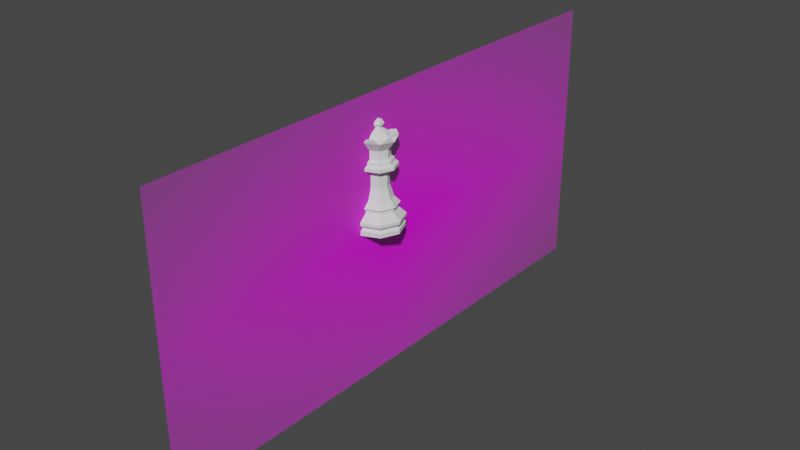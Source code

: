 # Source: Queen.blend  (saved by Blender 3.0.42; exported with 4.5.12 LTS)
import bpy
from mathutils import Matrix  # noqa: F401  (used for matrix-valued properties, if any)

bpy.ops.wm.read_factory_settings(use_empty=True)
scene = bpy.context.scene
scene.name = 'Scene'

# ---- collections
col_collection = bpy.data.collections.new('Collection'); scene.collection.children.link(col_collection)

# ---- images (referenced by path relative to the original .blend; pixels are not part of the script)
import os
ASSET_DIR = os.environ.get("B2B_ASSET_DIR", "")  # directory of the original .blend (textures are referenced by path, not embedded)
HERE = os.path.dirname(os.path.abspath(__file__))  # packed textures are extracted next to this script under _unpacked/

def load_image(name, relpath, width, height, colorspace="sRGB"):
    """Load a texture the original file referenced (path relative to the .blend, or extracted next to this script)."""
    p = next((c for c in (os.path.join(HERE, relpath), os.path.join(ASSET_DIR, relpath)) if relpath and os.path.exists(c)), "")
    if p:
        img = bpy.data.images.load(p, check_existing=True)
        img.name = name
    else:  # same state as the original file: an image datablock whose file is absent (Cycles renders it pink)
        img = bpy.data.images.new(name, width, height)
        img.source = "FILE"
        img.filepath = "//" + (relpath or name)
    img.colorspace_settings.name = colorspace
    return img
img_istockphoto_1197057716_170667a_jpg = load_image('istockphoto-1197057716-170667a.jpg', 'istockphoto-1197057716-170667a.jpg', 1024, 1024, 'sRGB')

# ---- materials (node trees are filled in below, after node groups)
mat_istockphoto_1197057716_170667a = bpy.data.materials.new('istockphoto-1197057716-170667a')
mat_istockphoto_1197057716_170667a.surface_render_method = 'BLENDED'
mat_istockphoto_1197057716_170667a.blend_method = 'BLEND'
mat_istockphoto_1197057716_170667a.use_transparent_shadow = False

# ---- material node trees
mat_istockphoto_1197057716_170667a.use_nodes = True; mat_istockphoto_1197057716_170667a.node_tree.nodes.clear()
_N = mat_istockphoto_1197057716_170667a.node_tree.nodes; _L = mat_istockphoto_1197057716_170667a.node_tree.links
n0 = _N.new('ShaderNodeOutputMaterial'); n0.name = 'Material Output'; n0.location = (300, 300)
n1 = _N.new('ShaderNodeTexImage'); n1.name = 'Image Texture'; n1.location = (-200, 300)
n1.image = img_istockphoto_1197057716_170667a_jpg
n1.extension = 'CLIP'
n2 = _N.new('ShaderNodeBsdfPrincipled'); n2.name = 'Principled BSDF'; n2.location = (0, 300)
n2.distribution = 'GGX'
n2.subsurface_method = 'RANDOM_WALK_SKIN'
n2.inputs[3].default_value = 1.45
n2.inputs[27].default_value = (0.0, 0.0, 0.0, 1.0)
n2.inputs[28].default_value = 1.0
_L.new(n1.outputs[0], n2.inputs[0])
_L.new(n1.outputs[1], n2.inputs[4])
_L.new(n2.outputs[0], n0.inputs[0])
n0.is_active_output = True

# ---- world
world_world = bpy.data.worlds.new('World'); scene.world = world_world
world_world.use_nodes = True; world_world.node_tree.nodes.clear()
_N = world_world.node_tree.nodes; _L = world_world.node_tree.links
n0 = _N.new('ShaderNodeOutputWorld'); n0.name = 'World Output'; n0.location = (300, 300)
n1 = _N.new('ShaderNodeBackground'); n1.name = 'Background'; n1.location = (10, 300)
n1.inputs[0].default_value = (0.05088, 0.05088, 0.05088, 1.0)
_L.new(n1.outputs[0], n0.inputs[0])
n0.is_active_output = True
world_world.color = (0.05088, 0.05088, 0.05088)
world_world.use_sun_shadow = False
world_world.sun_shadow_jitter_overblur = 0.0

# ---- meshes
me_istockphoto_1197057716_170667a = bpy.data.meshes.new('istockphoto-1197057716-170667a')
me_istockphoto_1197057716_170667a.from_pydata([(-0.53, -0.5272, -1.273e-07), (1.175, -0.5272, -1.273e-07), (-0.53, 0.4728, -1.273e-07), (1.175, 0.4728, -1.273e-07)], [], [(0, 1, 3, 2)])
_uv = me_istockphoto_1197057716_170667a.uv_layers.new(name='UVMap')
_uv.uv.foreach_set('vector', [0.0, 0.0, 1.0, 0.0, 1.0, 1.0, 0.0, 1.0])
me_istockphoto_1197057716_170667a.materials.append(mat_istockphoto_1197057716_170667a)
me_istockphoto_1197057716_170667a.use_remesh_fix_poles = True
me_istockphoto_1197057716_170667a.use_remesh_preserve_attributes = False
me_istockphoto_1197057716_170667a.update()
me_cylinder = bpy.data.meshes.new('Cylinder')
me_cylinder.from_pydata([(-0.0002007, 0.01358, 0.0004012), (-4.877e-10, 0.00773, 0.0164), (0.009103, 0.009725, 0.0004012), (0.005168, 0.005589, 0.0164), (0.01296, 0.0004207, 0.0004012), (0.007309, 0.0004207, 0.0164), (0.009103, -0.008883, 0.0004012), (0.005168, -0.004748, 0.0164), (-0.0002007, -0.01274, 0.0004012), (-1.148e-09, -0.006888, 0.0164), (-0.009505, -0.008883, 0.0004012), (-0.005168, -0.004748, 0.0164), (-0.01179, 0.0004207, 0.0005225), (-0.007309, 0.0004207, 0.0164), (-0.009505, 0.009725, 0.0004012), (-0.005168, 0.005589, 0.0164), (-6.605e-10, 0.0121, 0.003668), (-6.711e-10, 0.01371, 0.00569), (-5.879e-10, 0.009714, 0.01079), (-6.168e-10, 0.01086, 0.0133), (0.007384, 0.007805, 0.0133), (0.006572, 0.006992, 0.01079), (0.009399, 0.00982, 0.00569), (0.008257, 0.008677, 0.003668), (0.01044, 0.0004207, 0.0133), (0.009294, 0.0004207, 0.01079), (0.01329, 0.0004207, 0.00569), (0.01168, 0.0004207, 0.003668), (0.007384, -0.006964, 0.0133), (0.006572, -0.006151, 0.01079), (0.009399, -0.008978, 0.00569), (0.008257, -0.007836, 0.003668), (-1.547e-09, -0.01002, 0.0133), (-1.387e-09, -0.008873, 0.01079), (-1.856e-09, -0.01287, 0.00569), (-1.667e-09, -0.01126, 0.003668), (-0.007384, -0.006964, 0.0133), (-0.006572, -0.006151, 0.01079), (-0.009399, -0.008978, 0.00569), (-0.008257, -0.007836, 0.003668), (-0.01044, 0.0004207, 0.0133), (-0.009294, 0.0004207, 0.01079), (-0.01329, 0.0004207, 0.00569), (-0.01168, 0.0004207, 0.003668), (-0.007384, 0.007805, 0.0133), (-0.006572, 0.006992, 0.01079), (-0.009399, 0.00982, 0.00569), (-0.008257, 0.008677, 0.003668), (0.00914, 0.009761, 0.002698), (0.01301, 0.0004207, 0.002698), (0.00914, -0.00892, 0.002698), (-0.0002007, -0.01279, 0.002698), (-0.009541, -0.00892, 0.002698), (-0.01184, 0.0004207, 0.002576), (-0.009541, 0.009761, 0.002698), (-0.0002007, 0.01363, 0.002698), (-7.157e-10, 0.009634, 0.01217), (0.006515, 0.006936, 0.01217), (0.009213, 0.0004207, 0.01217), (0.006515, -0.006094, 0.01217), (-1.508e-09, -0.008793, 0.01217), (-0.006515, -0.006094, 0.01217), (-0.009213, 0.0004207, 0.01217), (-0.006515, 0.006936, 0.01217), (-7.025e-10, 0.01176, 0.008862), (-7.054e-10, 0.01371, 0.007145), (0.009396, 0.009817, 0.007145), (0.008018, 0.008439, 0.008862), (0.01329, 0.0004207, 0.007145), (0.01134, 0.0004207, 0.008862), (0.009396, -0.008976, 0.007145), (0.008018, -0.007597, 0.008862), (-1.811e-09, -0.01287, 0.007145), (-1.665e-09, -0.01092, 0.008862), (-0.009396, -0.008976, 0.007145), (-0.008018, -0.007597, 0.008862), (-0.01329, 0.0004207, 0.007145), (-0.01134, 0.0004207, 0.008862), (-0.009396, 0.009817, 0.007145), (-0.008018, 0.008439, 0.008862), (0.003872, 0.004293, 0.02257), (-4.102e-10, 0.005897, 0.02257), (0.005476, 0.0004207, 0.02257), (0.003872, -0.003451, 0.02257), (-8.323e-10, -0.005055, 0.02257), (-0.003872, -0.003451, 0.02257), (-0.005476, 0.0004207, 0.02257), (-0.003872, 0.004293, 0.02257), (0.003889, 0.004305, 0.03184), (-5.115e-07, 0.005916, 0.03184), (0.0055, 0.0004157, 0.03184), (0.003889, -0.003474, 0.03184), (-5.119e-07, -0.005085, 0.03184), (-0.00389, -0.003474, 0.03184), (-0.005501, 0.0004157, 0.03184), (-0.00389, 0.004305, 0.03184), (4.458e-06, 0.01008, 0.03388), (3.325e-06, 0.01012, 0.03225), (0.006835, 0.007285, 0.03225), (0.006801, 0.007261, 0.03388), (-0.006792, 0.007261, 0.03388), (-0.006827, 0.007284, 0.03225), (-0.006786, -0.006327, 0.03389), (-0.006817, -0.006367, 0.03225), (-0.009649, 0.0004531, 0.03225), (-0.009603, 0.0004643, 0.03388), (0.006796, -0.006327, 0.03389), (0.006824, -0.006368, 0.03225), (3.288e-06, -0.009189, 0.03225), (4.438e-06, -0.009138, 0.03389), (0.009657, 0.0004531, 0.03225), (0.009613, 0.0004643, 0.03388), (-0.005465, 0.005909, 0.03486), (2.113e-06, 0.008174, 0.03486), (0.00547, 0.005909, 0.03486), (0.007733, 0.0004414, 0.03486), (-0.007728, 0.0004414, 0.03486), (2.103e-06, -0.007286, 0.03486), (-0.005463, -0.005023, 0.03486), (0.005467, -0.005024, 0.03486), (-0.005481, 0.005926, 0.03617), (2.32e-06, 0.008198, 0.03617), (0.005485, 0.005927, 0.03617), (0.007755, 0.0004434, 0.03617), (-0.00775, 0.0004434, 0.03617), (2.31e-06, -0.007306, 0.03617), (-0.005478, -0.005037, 0.03617), (0.005483, -0.005037, 0.03617), (-0.004291, 0.004737, 0.03715), (2.358e-06, 0.006516, 0.03715), (0.004296, 0.004737, 0.03715), (0.006073, 0.0004438, 0.03715), (-0.006068, 0.0004438, 0.03715), (2.35e-06, -0.005624, 0.03715), (-0.004289, -0.003847, 0.03715), (0.004294, -0.003848, 0.03715), (-0.004306, 0.004752, 0.04172), (2.359e-06, 0.006537, 0.04172), (0.004311, 0.004752, 0.04172), (0.006094, 0.0004438, 0.04172), (-0.006089, 0.0004438, 0.04172), (2.351e-06, -0.005645, 0.04172), (-0.004304, -0.003862, 0.04172), (0.004309, -0.003862, 0.04172), (0.007089, 0.007469, 0.04663), (0.01001, 0.0004256, 0.04663), (0.007089, -0.006618, 0.04663), (4.584e-05, -0.009535, 0.04663), (-0.006998, -0.006618, 0.04663), (-0.009915, 0.0004256, 0.04663), (-0.006998, 0.007469, 0.04663), (4.584e-05, 0.01039, 0.04663), (-0.001261, -0.0008815, 0.05143), (4.584e-05, 0.002274, 0.05143), (0.001353, -0.0008815, 0.05143), (4.584e-05, -0.001423, 0.05143), (-0.001803, 0.0004256, 0.05143), (-0.001261, 0.001733, 0.05143), (0.001353, 0.001733, 0.05143), (0.001894, 0.0004256, 0.05143), (0.006368, 0.0004256, 0.0472), (0.004516, -0.004045, 0.0472), (4.584e-05, -0.005896, 0.0472), (-0.004424, -0.004045, 0.0472), (-0.006276, 0.0004256, 0.0472), (0.004516, 0.004896, 0.0472), (4.584e-05, 0.006747, 0.0472), (-0.004424, 0.004896, 0.0472), (4.584e-05, 0.008674, 0.04782), (-0.005787, 0.006258, 0.04782), (-0.008203, 0.0004256, 0.04782), (-0.005787, -0.005407, 0.04782), (4.584e-05, -0.007823, 0.04782), (0.005879, -0.005407, 0.04782), (0.005879, 0.006258, 0.04782), (0.008295, 0.0004256, 0.04782), (-3.725e-09, 0.002659, 0.05503), (-3.728e-09, 0.003415, 0.05369), (-3.749e-09, 0.002284, 0.05197), (0.001837, 0.001598, 0.05503), (0.002567, 0.001933, 0.05369), (0.001588, 0.001367, 0.05197), (0.001837, -0.0005233, 0.05503), (0.002567, -0.001031, 0.05369), (0.001588, -0.0004658, 0.05197), (-4.022e-09, -0.001584, 0.05503), (-4.079e-09, -0.002514, 0.05369), (-4.005e-09, -0.001382, 0.05197), (-3.952e-09, 0.0004508, 0.05593), (-0.001837, -0.0005232, 0.05503), (-0.002567, -0.001031, 0.05369), (-0.001588, -0.0004658, 0.05197), (-0.001837, 0.001598, 0.05503), (-0.002567, 0.001933, 0.05369), (-0.001588, 0.001367, 0.05197), (0.01001, 0.0004256, 0.04663), (0.007089, 0.007469, 0.04663), (0.007089, -0.006618, 0.04663), (4.584e-05, -0.009535, 0.04663), (-0.006998, -0.006618, 0.04663), (-0.009915, 0.0004256, 0.04663), (-0.006998, 0.007469, 0.04663), (4.584e-05, 0.01039, 0.04663), (-0.005787, -0.005407, 0.04782), (4.584e-05, 0.008674, 0.04782), (0.005879, 0.006258, 0.04782), (0.005879, -0.005407, 0.04782), (0.008295, 0.0004256, 0.04782), (-0.005787, 0.006258, 0.04782), (-0.008203, 0.0004256, 0.04782), (4.584e-05, -0.007823, 0.04782), (0.009186, 0.004211, 0.04919), (0.008899, -0.003242, 0.04878), (0.003832, -0.008714, 0.04919), (-0.003621, -0.008428, 0.04878), (-0.009094, -0.00336, 0.04919), (-0.008808, 0.004093, 0.04878), (-0.00374, 0.009565, 0.04919), (0.003343, 0.003723, 0.04967), (-4.044e-09, -0.001852, 0.05223), (-0.004617, 0.0004256, 0.04967), (0.003713, 0.009279, 0.04878), (-3.738e-09, 0.002754, 0.05223), (4.584e-05, 0.005088, 0.04967), (4.584e-05, -0.004237, 0.04967), (0.004709, 0.0004256, 0.04967), (0.003343, -0.002871, 0.04967), (-0.003251, -0.002871, 0.04967), (-0.003251, 0.003723, 0.04967), (0.001995, -0.0007008, 0.05223), (0.001995, 0.001602, 0.05223), (-0.001995, -0.0007008, 0.05223), (-0.001995, 0.001602, 0.05223)], [], [(56, 57, 21, 18), (57, 58, 25, 21), (58, 59, 29, 25), (59, 60, 33, 29), (60, 61, 37, 33), (61, 62, 41, 37), (62, 63, 45, 41), (11, 9, 84, 85), (63, 56, 18, 45), (0, 2, 4, 6, 8, 10, 12, 14), (47, 46, 17, 16), (64, 18, 21, 67), (54, 47, 16, 55), (15, 1, 19, 44), (63, 44, 19, 56), (43, 42, 46, 47), (53, 43, 47, 54), (13, 15, 44, 40), (62, 40, 44, 63), (39, 38, 42, 43), (77, 41, 45, 79), (52, 39, 43, 53), (11, 13, 40, 36), (61, 36, 40, 62), (35, 34, 38, 39), (75, 37, 41, 77), (51, 35, 39, 52), (9, 11, 36, 32), (60, 32, 36, 61), (31, 30, 34, 35), (73, 33, 37, 75), (50, 31, 35, 51), (7, 9, 32, 28), (59, 28, 32, 60), (27, 26, 30, 31), (71, 29, 33, 73), (49, 27, 31, 50), (5, 7, 28, 24), (58, 24, 28, 59), (23, 22, 26, 27), (69, 25, 29, 71), (48, 23, 27, 49), (3, 5, 24, 20), (57, 20, 24, 58), (16, 17, 22, 23), (46, 78, 65, 17), (55, 16, 23, 48), (1, 3, 20, 19), (56, 19, 20, 57), (55, 48, 2, 0), (48, 49, 4, 2), (49, 50, 6, 4), (50, 51, 8, 6), (51, 52, 10, 8), (52, 53, 12, 10), (53, 54, 14, 12), (54, 55, 0, 14), (79, 45, 18, 64), (22, 66, 68, 26), (26, 68, 70, 30), (30, 70, 72, 34), (34, 72, 74, 38), (38, 74, 76, 42), (42, 76, 78, 46), (67, 21, 25, 69), (79, 64, 65, 78), (77, 79, 78, 76), (75, 77, 76, 74), (73, 75, 74, 72), (71, 73, 72, 70), (69, 71, 70, 68), (67, 69, 68, 66), (64, 67, 66, 65), (17, 65, 66, 22), (86, 85, 93, 94), (1, 15, 87, 81), (7, 5, 82, 83), (13, 11, 85, 86), (3, 1, 81, 80), (9, 7, 83, 84), (15, 13, 86, 87), (5, 3, 80, 82), (84, 83, 91, 92), (82, 80, 88, 90), (87, 86, 94, 95), (85, 84, 92, 93), (83, 82, 90, 91), (80, 81, 89, 88), (81, 87, 95, 89), (92, 91, 107, 108), (94, 93, 103, 104), (95, 94, 104, 101), (90, 88, 98, 110), (91, 90, 110, 107), (93, 92, 108, 103), (88, 89, 97, 98), (89, 95, 101, 97), (107, 110, 111, 106), (103, 108, 109, 102), (101, 104, 105, 100), (110, 98, 99, 111), (108, 107, 106, 109), (104, 103, 102, 105), (97, 101, 100, 96), (98, 97, 96, 99), (100, 112, 113, 96), (105, 116, 112, 100), (106, 119, 117, 109), (102, 118, 116, 105), (109, 117, 118, 102), (111, 115, 119, 106), (96, 113, 114, 99), (99, 114, 115, 111), (119, 115, 123, 127), (116, 118, 126, 124), (112, 116, 124, 120), (114, 113, 121, 122), (118, 117, 125, 126), (117, 119, 127, 125), (113, 112, 120, 121), (115, 114, 122, 123), (122, 121, 129, 130), (126, 125, 133, 134), (125, 127, 135, 133), (121, 120, 128, 129), (123, 122, 130, 131), (127, 123, 131, 135), (124, 126, 134, 132), (120, 124, 132, 128), (132, 134, 142, 140), (128, 132, 140, 136), (130, 129, 137, 138), (134, 133, 141, 142), (133, 135, 143, 141), (129, 128, 136, 137), (131, 130, 138, 139), (135, 131, 139, 143), (151, 144, 138, 137), (144, 145, 139, 138), (145, 146, 143, 139), (146, 147, 141, 143), (147, 148, 142, 141), (148, 149, 140, 142), (149, 150, 136, 140), (150, 151, 137, 136), (227, 224, 155, 152), (223, 228, 157, 153), (224, 226, 154, 155), (218, 223, 153, 158), (178, 158, 153), (174, 168, 166, 165), (171, 172, 162, 163), (169, 170, 164, 167), (226, 225, 159, 154), (168, 169, 167, 166), (169, 168, 204, 208), (175, 174, 165, 160), (228, 220, 156, 157), (170, 171, 163, 164), (173, 175, 160, 161), (150, 149, 200, 201), (170, 169, 208, 209), (148, 147, 198, 199), (225, 218, 158, 159), (220, 227, 152, 156), (172, 171, 203, 210), (147, 146, 197, 198), (173, 172, 210, 206), (146, 145, 195, 197), (172, 173, 161, 162), (222, 177, 180, 230), (176, 188, 179), (187, 154, 184), (177, 176, 179, 180), (230, 180, 183, 229), (179, 188, 182), (184, 154, 159), (180, 179, 182, 183), (229, 183, 186, 219), (182, 188, 185), (191, 156, 152), (183, 182, 185, 186), (219, 186, 190, 231), (185, 188, 189), (194, 157, 156), (186, 185, 189, 190), (190, 189, 192, 193), (231, 190, 193, 232), (189, 188, 192), (181, 159, 158), (187, 152, 155), (193, 192, 176, 177), (232, 193, 177, 222), (192, 188, 176), (178, 157, 194), (178, 181, 158), (187, 155, 154), (191, 194, 156), (181, 184, 159), (187, 191, 152), (178, 153, 157), (209, 200, 215), (201, 208, 217), (200, 209, 216), (196, 202, 221), (204, 205, 221), (202, 201, 217), (208, 204, 217), (208, 201, 216), (175, 173, 206, 207), (151, 150, 201, 202), (168, 174, 205, 204), (149, 148, 199, 200), (145, 144, 196, 195), (144, 151, 202, 196), (171, 170, 209, 203), (174, 175, 207, 205), (167, 164, 220, 228), (160, 165, 218, 225), (203, 199, 214), (165, 166, 223, 218), (195, 196, 211), (203, 209, 215), (199, 203, 215), (210, 198, 213), (206, 210, 213), (204, 202, 217), (198, 197, 213), (196, 205, 211), (197, 206, 213), (200, 199, 215), (207, 195, 211), (205, 207, 211), (161, 160, 225, 226), (198, 210, 214), (197, 195, 212), (202, 204, 221), (210, 203, 214), (205, 196, 221), (199, 198, 214), (209, 208, 216), (206, 197, 212), (207, 206, 212), (195, 207, 212), (201, 200, 216), (164, 163, 227, 220), (162, 161, 226, 224), (166, 167, 228, 223), (163, 162, 224, 227), (194, 232, 222, 178), (191, 231, 232, 194), (187, 219, 231, 191), (184, 229, 219, 187), (181, 230, 229, 184), (178, 222, 230, 181)])
_k = {(0, 2): 0.85882, (1, 3): 0.93725, (2, 4): 0.85882, (3, 5): 0.93725, (4, 6): 0.85882, (5, 7): 0.93725, (6, 8): 0.85882, (7, 9): 0.93725, (8, 10): 0.85882, (9, 11): 0.93725, (10, 12): 0.85882, (11, 13): 0.93725, (12, 14): 0.85882, (13, 15): 0.93725, (0, 14): 0.85882, (1, 15): 0.93725, (48, 55): 0.91765, (48, 49): 0.91765, (49, 50): 0.91765, (50, 51): 0.91765, (51, 52): 0.91765, (52, 53): 0.91765, (53, 54): 0.91765, (54, 55): 0.91765, (80, 81): 0.93725, (80, 82): 0.93725, (82, 83): 0.93725, (83, 84): 0.93725, (84, 85): 0.93725, (85, 86): 0.93725, (86, 87): 0.93725, (81, 87): 0.93725, (88, 89): 0.93725, (88, 90): 0.93725, (90, 91): 0.93725, (91, 92): 0.93725, (92, 93): 0.93725, (93, 94): 0.93725, (94, 95): 0.93725, (89, 95): 0.93725, (112, 113): 0.91765, (112, 116): 0.91765, (117, 119): 0.91765, (116, 118): 0.91765, (117, 118): 0.91765, (115, 119): 0.91765, (113, 114): 0.91765, (114, 115): 0.91765, (120, 121): 0.91765, (120, 124): 0.91765, (125, 127): 0.91765, (124, 126): 0.91765, (125, 126): 0.91765, (123, 127): 0.91765, (121, 122): 0.91765, (122, 123): 0.91765, (128, 129): 0.91765, (128, 132): 0.91765, (133, 135): 0.91765, (132, 134): 0.91765, (133, 134): 0.91765, (131, 135): 0.91765, (129, 130): 0.91765, (130, 131): 0.91765, (136, 137): 0.91765, (136, 140): 0.91765, (141, 143): 0.91765, (140, 142): 0.91765, (141, 142): 0.91765, (139, 143): 0.91765, (137, 138): 0.91765, (138, 139): 0.91765}
me_cylinder.attributes.new('crease_edge', 'FLOAT', 'EDGE').data.foreach_set('value', [_k.get((min(e.vertices), max(e.vertices)), 0.0) for e in me_cylinder.edges])
_uv = me_cylinder.uv_layers.new(name='UVMap')
_uv.uv.foreach_set('vector', [1.0, 0.8778, 0.875, 0.8778, 0.875, 0.8333, 1.0, 0.8333, 0.875, 0.8778, 0.75, 0.8778, 0.75, 0.8333, 0.875, 0.8333, 0.75, 0.8778, 0.625, 0.8778, 0.625, 0.8333, 0.75, 0.8333, 0.625, 0.8778, 0.5, 0.8778, 0.5, 0.8333, 0.625, 0.8333, 0.5, 0.8778, 0.375, 0.8778, 0.375, 0.8333, 0.5, 0.8333, 0.375, 0.8778, 0.25, 0.8778, 0.25, 0.8333, 0.375, 0.8333, 0.25, 0.8778, 0.125, 0.8778, 0.125, 0.8333, 0.25, 0.8333, 0.375, 1.0, 0.5, 1.0, 0.5, 1.0, 0.375, 1.0, 0.125, 0.8778, -2.608e-05, 0.8778, 0.0, 0.8333, 0.125, 0.8333, 0.75, 0.49, 0.9197, 0.4197, 0.99, 0.25, 0.9197, 0.08029, 0.75, 0.01, 0.5803, 0.08029, 0.51, 0.25, 0.5803, 0.4197, 0.125, 0.5833, 0.125, 0.6667, 0.0, 0.6667, 0.0, 0.5833, 1.0, 0.7607, 1.0, 0.8333, 0.875, 0.8333, 0.875, 0.7607, 0.125, 0.5545, 0.125, 0.5833, 0.0, 0.5833, 0.000244, 0.5545, 0.125, 1.0, 0.0, 1.0, 0.0, 0.9167, 0.125, 0.9167, 0.125, 0.8778, 0.125, 0.9167, 0.0, 0.9167, -2.608e-05, 0.8778, 0.25, 0.5833, 0.25, 0.6667, 0.125, 0.6667, 0.125, 0.5833, 0.25, 0.5545, 0.25, 0.5833, 0.125, 0.5833, 0.125, 0.5545, 0.25, 1.0, 0.125, 1.0, 0.125, 0.9167, 0.25, 0.9167, 0.25, 0.8778, 0.25, 0.9167, 0.125, 0.9167, 0.125, 0.8778, 0.375, 0.5833, 0.375, 0.6667, 0.25, 0.6667, 0.25, 0.5833, 0.25, 0.7607, 0.25, 0.8333, 0.125, 0.8333, 0.125, 0.7607, 0.375, 0.5545, 0.375, 0.5833, 0.25, 0.5833, 0.25, 0.5545, 0.375, 1.0, 0.25, 1.0, 0.25, 0.9167, 0.375, 0.9167, 0.375, 0.8778, 0.375, 0.9167, 0.25, 0.9167, 0.25, 0.8778, 0.5, 0.5833, 0.5, 0.6667, 0.375, 0.6667, 0.375, 0.5833, 0.375, 0.7607, 0.375, 0.8333, 0.25, 0.8333, 0.25, 0.7607, 0.5, 0.5545, 0.5, 0.5833, 0.375, 0.5833, 0.375, 0.5545, 0.5, 1.0, 0.375, 1.0, 0.375, 0.9167, 0.5, 0.9167, 0.5, 0.8778, 0.5, 0.9167, 0.375, 0.9167, 0.375, 0.8778, 0.625, 0.5833, 0.625, 0.6667, 0.5, 0.6667, 0.5, 0.5833, 0.5, 0.7607, 0.5, 0.8333, 0.375, 0.8333, 0.375, 0.7607, 0.625, 0.5545, 0.625, 0.5833, 0.5, 0.5833, 0.5, 0.5545, 0.625, 1.0, 0.5, 1.0, 0.5, 0.9167, 0.625, 0.9167, 0.625, 0.8778, 0.625, 0.9167, 0.5, 0.9167, 0.5, 0.8778, 0.75, 0.5833, 0.75, 0.6667, 0.625, 0.6667, 0.625, 0.5833, 0.625, 0.7607, 0.625, 0.8333, 0.5, 0.8333, 0.5, 0.7607, 0.75, 0.5545, 0.75, 0.5833, 0.625, 0.5833, 0.625, 0.5545, 0.75, 1.0, 0.625, 1.0, 0.625, 0.9167, 0.75, 0.9167, 0.75, 0.8778, 0.75, 0.9167, 0.625, 0.9167, 0.625, 0.8778, 0.875, 0.5833, 0.875, 0.6667, 0.75, 0.6667, 0.75, 0.5833, 0.75, 0.7607, 0.75, 0.8333, 0.625, 0.8333, 0.625, 0.7607, 0.875, 0.5545, 0.875, 0.5833, 0.75, 0.5833, 0.75, 0.5545, 0.875, 1.0, 0.75, 1.0, 0.75, 0.9167, 0.875, 0.9167, 0.875, 0.8778, 0.875, 0.9167, 0.75, 0.9167, 0.75, 0.8778, 1.0, 0.5833, 1.0, 0.6667, 0.875, 0.6667, 0.875, 0.5833, 0.125, 0.6667, 0.125, 0.7296, 0.0, 0.7296, 0.0, 0.6667, 0.9998, 0.5545, 1.0, 0.5833, 0.875, 0.5833, 0.875, 0.5545, 1.0, 1.0, 0.875, 1.0, 0.875, 0.9167, 1.0, 0.9167, 1.0, 0.8778, 1.0, 0.9167, 0.875, 0.9167, 0.875, 0.8778, 0.9998, 0.5545, 0.875, 0.5545, 0.875, 0.5, 1.0, 0.5, 0.875, 0.5545, 0.75, 0.5545, 0.75, 0.5, 0.875, 0.5, 0.75, 0.5545, 0.625, 0.5545, 0.625, 0.5, 0.75, 0.5, 0.625, 0.5545, 0.5, 0.5545, 0.5, 0.5, 0.625, 0.5, 0.5, 0.5545, 0.375, 0.5545, 0.375, 0.5, 0.5, 0.5, 0.375, 0.5545, 0.25, 0.5545, 0.25, 0.5, 0.375, 0.5, 0.25, 0.5545, 0.125, 0.5545, 0.125, 0.5, 0.25, 0.5, 0.125, 0.5545, 0.000244, 0.5545, 0.0, 0.5, 0.125, 0.5, 0.125, 0.7607, 0.125, 0.8333, 0.0, 0.8333, 0.0, 0.7607, 0.875, 0.6667, 0.875, 0.7296, 0.75, 0.7296, 0.75, 0.6667, 0.75, 0.6667, 0.75, 0.7296, 0.625, 0.7296, 0.625, 0.6667, 0.625, 0.6667, 0.625, 0.7296, 0.5, 0.7296, 0.5, 0.6667, 0.5, 0.6667, 0.5, 0.7296, 0.375, 0.7296, 0.375, 0.6667, 0.375, 0.6667, 0.375, 0.7296, 0.25, 0.7296, 0.25, 0.6667, 0.25, 0.6667, 0.25, 0.7296, 0.125, 0.7296, 0.125, 0.6667, 0.875, 0.7607, 0.875, 0.8333, 0.75, 0.8333, 0.75, 0.7607, 0.125, 0.7607, 0.0, 0.7607, 0.0, 0.7296, 0.125, 0.7296, 0.25, 0.7607, 0.125, 0.7607, 0.125, 0.7296, 0.25, 0.7296, 0.375, 0.7607, 0.25, 0.7607, 0.25, 0.7296, 0.375, 0.7296, 0.5, 0.7607, 0.375, 0.7607, 0.375, 0.7296, 0.5, 0.7296, 0.625, 0.7607, 0.5, 0.7607, 0.5, 0.7296, 0.625, 0.7296, 0.75, 0.7607, 0.625, 0.7607, 0.625, 0.7296, 0.75, 0.7296, 0.875, 0.7607, 0.75, 0.7607, 0.75, 0.7296, 0.875, 0.7296, 1.0, 0.7607, 0.875, 0.7607, 0.875, 0.7296, 1.0, 0.7296, 1.0, 0.6667, 1.0, 0.7296, 0.875, 0.7296, 0.875, 0.6667, 0.25, 1.0, 0.375, 1.0, 0.375, 1.0, 0.25, 1.0, 0.0, 1.0, 0.125, 1.0, 0.125, 1.0, 0.0, 1.0, 0.625, 1.0, 0.75, 1.0, 0.75, 1.0, 0.625, 1.0, 0.25, 1.0, 0.375, 1.0, 0.375, 1.0, 0.25, 1.0, 0.875, 1.0, 1.0, 1.0, 1.0, 1.0, 0.875, 1.0, 0.5, 1.0, 0.625, 1.0, 0.625, 1.0, 0.5, 1.0, 0.125, 1.0, 0.25, 1.0, 0.25, 1.0, 0.125, 1.0, 0.75, 1.0, 0.875, 1.0, 0.875, 1.0, 0.75, 1.0, 0.5, 1.0, 0.625, 1.0, 0.625, 1.0, 0.5, 1.0, 0.75, 1.0, 0.875, 1.0, 0.875, 1.0, 0.75, 1.0, 0.125, 1.0, 0.25, 1.0, 0.25, 1.0, 0.125, 1.0, 0.375, 1.0, 0.5, 1.0, 0.5, 1.0, 0.375, 1.0, 0.625, 1.0, 0.75, 1.0, 0.75, 1.0, 0.625, 1.0, 0.875, 1.0, 1.0, 1.0, 1.0, 1.0, 0.875, 1.0, 0.0, 1.0, 0.125, 1.0, 0.125, 1.0, 0.0, 1.0, 0.5, 1.0, 0.625, 1.0, 0.625, 1.0, 0.5, 1.0, 0.25, 1.0, 0.375, 1.0, 0.375, 1.0, 0.25, 1.0, 0.125, 1.0, 0.25, 1.0, 0.25, 1.0, 0.125, 1.0, 0.75, 1.0, 0.875, 1.0, 0.875, 1.0, 0.75, 1.0, 0.625, 1.0, 0.75, 1.0, 0.75, 1.0, 0.625, 1.0, 0.375, 1.0, 0.5, 1.0, 0.5, 1.0, 0.375, 1.0, 0.875, 1.0, 1.0, 1.0, 1.0, 1.0, 0.875, 1.0, 0.0, 1.0, 0.125, 1.0, 0.125, 1.0, 0.0, 1.0, 0.625, 1.0, 0.75, 1.0, 0.75, 1.0, 0.625, 1.0, 0.375, 1.0, 0.5, 1.0, 0.5, 1.0, 0.375, 1.0, 0.125, 1.0, 0.25, 1.0, 0.25, 1.0, 0.125, 1.0, 0.75, 1.0, 0.875, 1.0, 0.875, 1.0, 0.75, 1.0, 0.5, 1.0, 0.625, 1.0, 0.625, 1.0, 0.5, 1.0, 0.25, 1.0, 0.375, 1.0, 0.375, 1.0, 0.25, 1.0, 0.0, 1.0, 0.125, 1.0, 0.125, 1.0, 0.0, 1.0, 0.875, 1.0, 1.0, 1.0, 1.0, 1.0, 0.875, 1.0, 0.125, 1.0, 0.125, 1.0, -0.0001294, 1.0, 0.0, 1.0, 0.25, 1.0, 0.25, 1.0, 0.125, 1.0, 0.125, 1.0, 0.625, 1.0, 0.625, 1.0, 0.5, 1.0, 0.5, 1.0, 0.375, 1.0, 0.375, 1.0, 0.25, 1.0, 0.25, 1.0, 0.5, 1.0, 0.5, 1.0, 0.375, 1.0, 0.375, 1.0, 0.75, 1.0, 0.75, 1.0, 0.625, 1.0, 0.625, 1.0, 1.0, 1.0, 1.0, 1.0, 0.875, 1.0, 0.875, 1.0, 0.875, 1.0, 0.875, 1.0, 0.75, 1.0, 0.75, 1.0, 0.625, 1.0, 0.75, 1.0, 0.75, 1.0, 0.625, 1.0, 0.25, 1.0, 0.375, 1.0, 0.375, 1.0, 0.25, 1.0, 0.125, 1.0, 0.25, 1.0, 0.25, 1.0, 0.125, 1.0, 0.875, 1.0, 1.0, 1.0, 1.0, 1.0, 0.875, 1.0, 0.375, 1.0, 0.5, 1.0, 0.5, 1.0, 0.375, 1.0, 0.5, 1.0, 0.625, 1.0, 0.625, 1.0, 0.5, 1.0, -0.0001294, 1.0, 0.125, 1.0, 0.125, 1.0, -0.0001294, 1.0, 0.75, 1.0, 0.875, 1.0, 0.875, 1.0, 0.75, 1.0, 0.875, 1.0, 1.0, 1.0, 1.0, 1.0, 0.875, 1.0, 0.375, 1.0, 0.5, 1.0, 0.5, 1.0, 0.375, 1.0, 0.5, 1.0, 0.625, 1.0, 0.625, 1.0, 0.5, 1.0, -0.0001294, 1.0, 0.125, 1.0, 0.125, 1.0, -0.0001294, 1.0, 0.75, 1.0, 0.875, 1.0, 0.875, 1.0, 0.75, 1.0, 0.625, 1.0, 0.75, 1.0, 0.75, 1.0, 0.625, 1.0, 0.25, 1.0, 0.375, 1.0, 0.375, 1.0, 0.25, 1.0, 0.125, 1.0, 0.25, 1.0, 0.25, 1.0, 0.125, 1.0, 0.25, 1.0, 0.375, 1.0, 0.375, 1.0, 0.25, 1.0, 0.125, 1.0, 0.25, 1.0, 0.25, 1.0, 0.125, 1.0, 0.875, 1.0, 1.0, 1.0, 1.0, 1.0, 0.875, 1.0, 0.375, 1.0, 0.5, 1.0, 0.5, 1.0, 0.375, 1.0, 0.5, 1.0, 0.625, 1.0, 0.625, 1.0, 0.5, 1.0, -0.0001294, 1.0, 0.125, 1.0, 0.125, 1.0, -0.0001294, 1.0, 0.75, 1.0, 0.875, 1.0, 0.875, 1.0, 0.75, 1.0, 0.625, 1.0, 0.75, 1.0, 0.75, 1.0, 0.625, 1.0, 0.75, 0.25, 0.625, 0.25, 0.875, 1.0, 1.0, 1.0, 0.625, 0.25, 0.5, 0.25, 0.75, 1.0, 0.875, 1.0, 0.5, 0.25, 0.375, 0.25, 0.625, 1.0, 0.75, 1.0, 0.375, 0.25, 0.25, 0.25, 0.5, 1.0, 0.625, 1.0, 0.25, 0.25, 0.125, 0.25, 0.375, 1.0, 0.5, 1.0, 0.125, 0.25, 0.0, 0.25, 0.25, 1.0, 0.375, 1.0, 1.0, 0.25, 0.875, 0.25, 0.125, 1.0, 0.25, 1.0, 0.875, 0.25, 0.75, 0.25, -0.0001294, 1.0, 0.125, 1.0, 0.125, 0.25, 0.25, 0.25, 0.25, 0.25, 0.125, 0.25, 0.75, 0.25, 0.875, 0.25, 0.875, 0.25, 0.75, 0.25, 0.25, 0.25, 0.375, 0.25, 0.375, 0.25, 0.25, 0.25, 0.625, 0.25, 0.75, 0.25, 0.75, 0.25, 0.625, 0.25, 0.6667, 0.25, 0.625, 0.25, 0.75, 0.25, 0.625, 0.25, 0.75, 0.25, 0.75, 0.25, 0.625, 0.25, 0.125, 0.25, 0.25, 0.25, 0.25, 0.25, 0.125, 0.25, 0.875, 0.25, 1.0, 0.25, 1.0, 0.25, 0.875, 0.25, 0.375, 0.25, 0.5, 0.25, 0.5, 0.25, 0.375, 0.25, 0.75, 0.25, 0.875, 0.25, 0.875, 0.25, 0.75, 0.25, 0.875, 0.25, 0.75, 0.25, 0.75, 0.25, 0.875, 0.25, 0.5, 0.25, 0.625, 0.25, 0.625, 0.25, 0.5, 0.25, 0.875, 0.25, 1.0, 0.25, 1.0, 0.25, 0.875, 0.25, 0.0, 0.25, 0.125, 0.25, 0.125, 0.25, 0.0, 0.25, 0.375, 0.25, 0.5, 0.25, 0.5, 0.25, 0.375, 0.25, 0.875, 0.25, 1.0, 0.25, 1.0, 0.25, 0.875, 0.25, 1.0, 0.25, 0.875, 0.25, 0.875, 0.25, 1.0, 0.25, 0.125, 0.25, 0.25, 0.25, 0.25, 0.25, 0.125, 0.25, 0.5, 0.25, 0.625, 0.25, 0.625, 0.25, 0.5, 0.25, 0.0, 0.25, 0.125, 0.25, 0.125, 0.25, 0.0, 0.25, 0.25, 0.25, 0.125, 0.25, 0.125, 0.25, 0.25, 0.25, 0.25, 0.25, 0.375, 0.25, 0.375, 0.25, 0.25, 0.25, 0.375, 0.25, 0.25, 0.25, 0.25, 0.25, 0.375, 0.25, 0.375, 0.25, 0.5, 0.25, 0.5, 0.25, 0.375, 0.25, 0.25, 0.25, 0.375, 0.25, 0.375, 0.25, 0.25, 0.25, 0.6667, 0.3108, 0.6667, 0.5, 0.5, 0.5, 0.5, 0.3108, 0.6667, 0.75, 0.5833, 1.0, 0.5, 0.75, 0.1667, 0.25, 0.375, 0.25, 0.3333, 0.25, 0.6667, 0.5, 0.6667, 0.75, 0.5, 0.75, 0.5, 0.5, 0.5, 0.3108, 0.5, 0.5, 0.3333, 0.5, 0.3333, 0.3108, 0.5, 0.75, 0.4167, 1.0, 0.3333, 0.75, 0.3333, 0.25, 0.375, 0.25, 0.5, 0.25, 0.5, 0.5, 0.5, 0.75, 0.3333, 0.75, 0.3333, 0.5, 0.3333, 0.3108, 0.3333, 0.5, 0.1667, 0.5, 0.1667, 0.3108, 0.3333, 0.75, 0.25, 1.0, 0.1667, 0.75, 1.0, 0.25, 0.0, 0.25, 0.125, 0.25, 0.3333, 0.5, 0.3333, 0.75, 0.1667, 0.75, 0.1667, 0.5, 0.1667, 0.3108, 0.1667, 0.5, 0.0, 0.5, 0.004622, 0.3108, 0.1667, 0.75, 0.08333, 1.0, 0.0, 0.75, 0.8333, 0.25, 0.875, 0.25, 1.0, 0.25, 0.1667, 0.5, 0.1667, 0.75, 0.0, 0.75, 0.0, 0.5, 1.0, 0.5, 1.0, 0.75, 0.8333, 0.75, 0.8333, 0.5, 0.9954, 0.3108, 1.0, 0.5, 0.8333, 0.5, 0.8333, 0.3108, 1.0, 0.75, 0.9167, 1.0, 0.8333, 0.75, 0.5, 0.25, 0.5, 0.25, 0.625, 0.25, 0.1667, 0.25, 0.125, 0.25, 0.25, 0.25, 0.8333, 0.5, 0.8333, 0.75, 0.6667, 0.75, 0.6667, 0.5, 0.8333, 0.3108, 0.8333, 0.5, 0.6667, 0.5, 0.6667, 0.3108, 0.8333, 0.75, 0.75, 1.0, 0.6667, 0.75, 0.6667, 0.25, 0.875, 0.25, 0.8333, 0.25, 0.6667, 0.25, 0.5, 0.25, 0.625, 0.25, 0.1667, 0.25, 0.25, 0.25, 0.375, 0.25, 1.0, 0.25, 0.8333, 0.25, 0.0, 0.25, 0.5, 0.25, 0.3333, 0.25, 0.5, 0.25, 0.1667, 0.25, 0.0, 0.25, 0.125, 0.25, 0.6667, 0.25, 0.75, 0.25, 0.875, 0.25, 1.0, 0.25, 1.0, 0.25, 1.0, 0.25, 0.875, 0.25, 0.875, 0.25, 0.875, 0.25, 1.0, 0.25, 1.0, 0.25, 1.0, 0.25, 0.625, 0.25, 0.75, 0.25, 0.625, 0.25, 0.75, 0.25, 0.625, 0.25, 0.75, 0.25, 0.75, 0.25, 0.875, 0.25, 0.75, 0.25, 0.875, 0.25, 0.75, 0.25, 0.875, 0.25, 0.875, 0.25, 0.875, 0.25, 0.875, 0.25, 0.5, 0.25, 0.375, 0.25, 0.375, 0.25, 0.5, 0.25, 0.75, 0.25, 0.875, 0.25, 0.875, 0.25, 0.75, 0.25, 0.75, 0.25, 0.625, 0.25, 0.625, 0.25, 0.75, 0.25, 0.0, 0.25, 0.125, 0.25, 0.125, 0.25, 0.0, 0.25, 0.5, 0.25, 0.625, 0.25, 0.625, 0.25, 0.5, 0.25, 0.625, 0.25, 0.75, 0.25, 0.75, 0.25, 0.625, 0.25, 0.125, 0.25, 0.0, 0.25, 0.0, 0.25, 0.125, 0.25, 0.625, 0.25, 0.5, 0.25, 0.5, 0.25, 0.625, 0.25, 0.875, 0.25, 1.0, 0.25, 1.0, 0.25, 0.875, 0.25, 0.5, 0.25, 0.625, 0.25, 0.625, 0.25, 0.5, 0.25, 0.125, 0.25, 0.125, 0.25, 0.125, 0.25, 0.625, 0.25, 0.75, 0.25, 0.75, 0.25, 0.625, 0.25, 0.5, 0.25, 0.625, 0.25, 0.5, 0.25, 0.125, 0.25, 0.0, 0.25, 0.125, 0.25, 0.125, 0.25, 0.125, 0.25, 0.125, 0.25, 0.25, 0.25, 0.25, 0.25, 0.25, 0.25, 0.375, 0.25, 0.25, 0.25, 0.375, 0.25, 0.75, 0.25, 0.75, 0.25, 0.75, 0.25, 0.25, 0.25, 0.375, 0.25, 0.25, 0.25, 0.625, 0.25, 0.625, 0.25, 0.625, 0.25, 0.375, 0.25, 0.375, 0.25, 0.375, 0.25, 0.0, 0.25, 0.125, 0.25, 0.0, 0.25, 0.5, 0.25, 0.5, 0.25, 0.5, 0.25, 0.625, 0.25, 0.5, 0.25, 0.625, 0.25, 0.375, 0.25, 0.5, 0.25, 0.5, 0.25, 0.375, 0.25, 0.25, 0.25, 0.25, 0.25, 0.25, 0.25, 0.375, 0.25, 0.5, 0.25, 0.375, 0.25, 0.75, 0.25, 0.75, 0.25, 0.75, 0.25, 0.25, 0.25, 0.125, 0.25, 0.25, 0.25, 0.625, 0.25, 0.625, 0.25, 0.625, 0.25, 0.125, 0.25, 0.25, 0.25, 0.125, 0.25, 1.0, 0.25, 0.875, 0.25, 1.0, 0.25, 0.375, 0.25, 0.375, 0.25, 0.375, 0.25, 0.5, 0.25, 0.375, 0.25, 0.5, 0.25, 0.5, 0.25, 0.5, 0.25, 0.5, 0.25, 0.875, 0.25, 1.0, 0.25, 0.875, 0.25, 0.0, 0.25, 0.125, 0.25, 0.125, 0.25, 0.0, 0.25, 0.25, 0.25, 0.375, 0.25, 0.375, 0.25, 0.25, 0.25, 0.75, 0.25, 0.875, 0.25, 0.875, 0.25, 0.75, 0.25, 0.125, 0.25, 0.25, 0.25, 0.25, 0.25, 0.125, 0.25, 0.8333, 0.25, 0.8333, 0.3108, 0.6667, 0.3108, 0.6667, 0.25, 1.0, 0.25, 0.9954, 0.3108, 0.8333, 0.3108, 0.8333, 0.25, 0.1667, 0.25, 0.1667, 0.3108, 0.004622, 0.3108, 0.0, 0.25, 0.3333, 0.25, 0.3333, 0.3108, 0.1667, 0.3108, 0.1667, 0.25, 0.5, 0.25, 0.5, 0.3108, 0.3333, 0.3108, 0.3333, 0.25, 0.6667, 0.25, 0.6667, 0.3108, 0.5, 0.3108, 0.5, 0.25])
me_cylinder.use_remesh_fix_poles = True
me_cylinder.use_remesh_preserve_attributes = False
me_cylinder.update()

# ---- objects
ob_istockphoto_1197057716_170667a = bpy.data.objects.new('istockphoto-1197057716-170667a', me_istockphoto_1197057716_170667a)
ob_queen = bpy.data.objects.new('Queen', me_cylinder)

# ---- transforms, parenting, visibility, modifiers, constraints
ob_istockphoto_1197057716_170667a.location = (1.299e-07, -0.04052, -0.001263)
ob_istockphoto_1197057716_170667a.rotation_euler = (1.571, 0.0, 1.571)
ob_istockphoto_1197057716_170667a.scale = (0.1759, 0.15, 1.0)
ob_istockphoto_1197057716_170667a.display_type = 'SOLID'
ob_queen.location = (0.0, 0.0, 0.0)
ob_queen.display_type = 'SOLID'

# ---- collection membership
col_collection.objects.link(ob_istockphoto_1197057716_170667a)
col_collection.objects.link(ob_queen)

# ---- scene / render settings (as saved in the file)
scene.frame_start = 1; scene.frame_end = 250; scene.frame_set(1)
scene.render.engine = 'BLENDER_EEVEE_NEXT'
scene.cycles.sampling_pattern = 'TABULATED_SOBOL'
scene.cycles.use_light_tree = False
scene.view_settings.view_transform = 'Filmic'
bpy.context.view_layer.update()

# ---- added for rendering (the .blend has no active camera and no usable light): camera, sun
cam_auto = bpy.data.cameras.new('AutoCamera')
cam_auto.lens = 50.0
cam_auto.sensor_width = 36.0
cam_auto.clip_end = 1000.0
ob_auto_camera = bpy.data.objects.new('AutoCamera', cam_auto)
scene.collection.objects.link(ob_auto_camera)
ob_auto_camera.location = (0.311303, -0.357314, 0.2437)
ob_auto_camera.rotation_euler = (1.09748, -7.21219e-08, 0.694738)
scene.camera = ob_auto_camera
light_auto_sun = bpy.data.lights.new('AutoSun', 'SUN')
light_auto_sun.energy = 3.0
light_auto_sun.angle = 0.0523599
ob_auto_sun = bpy.data.objects.new('AutoSun', light_auto_sun)
scene.collection.objects.link(ob_auto_sun)
ob_auto_sun.rotation_euler = (0.872665, 0.174533, 0.523599)
bpy.context.view_layer.update()
